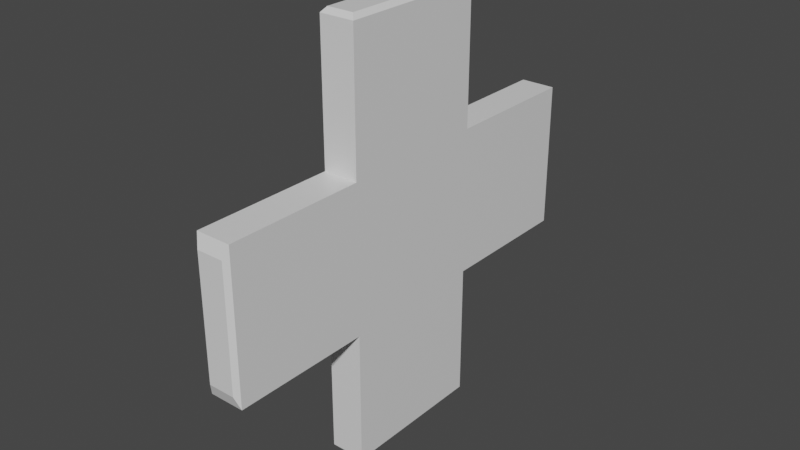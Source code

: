 # Source: HealthCross.blend  (saved by Blender 2.90.8; exported with 4.5.12 LTS)
import bpy
from mathutils import Matrix  # noqa: F401  (used for matrix-valued properties, if any)

bpy.ops.wm.read_factory_settings(use_empty=True)
scene = bpy.context.scene
scene.name = 'Scene'

# ---- collections
col_collection = bpy.data.collections.new('Collection'); scene.collection.children.link(col_collection)

# ---- materials (node trees are filled in below, after node groups)
mat_material = bpy.data.materials.new('Material')
mat_material.alpha_threshold = 0.0
mat_material.use_transparent_shadow = False
mat_material.line_color = (0.0, 0.0, 0.0, 1.0)

# ---- material node trees
mat_material.use_nodes = True; mat_material.node_tree.nodes.clear()
_N = mat_material.node_tree.nodes; _L = mat_material.node_tree.links
n0 = _N.new('ShaderNodeOutputMaterial'); n0.name = 'Material Output'; n0.location = (300, 300)
n1 = _N.new('ShaderNodeBsdfPrincipled'); n1.name = 'Principled BSDF'; n1.location = (10, 300)
n1.distribution = 'GGX'
n1.subsurface_method = 'BURLEY'
n1.inputs[2].default_value = 0.4
n1.inputs[3].default_value = 1.45
n1.inputs[27].default_value = (0.0, 0.0, 0.0, 1.0)
n1.inputs[28].default_value = 1.0
_L.new(n1.outputs[0], n0.inputs[0])
n0.is_active_output = True

# ---- world
world_world = bpy.data.worlds.new('World'); scene.world = world_world
world_world.use_nodes = True; world_world.node_tree.nodes.clear()
_N = world_world.node_tree.nodes; _L = world_world.node_tree.links
n0 = _N.new('ShaderNodeOutputWorld'); n0.name = 'World Output'; n0.location = (300, 300)
n1 = _N.new('ShaderNodeBackground'); n1.name = 'Background'; n1.location = (10, 300)
n1.inputs[0].default_value = (0.05088, 0.05088, 0.05088, 1.0)
_L.new(n1.outputs[0], n0.inputs[0])
n0.is_active_output = True
world_world.color = (0.05088, 0.05088, 0.05088)
world_world.use_sun_shadow = False
world_world.sun_shadow_jitter_overblur = 0.0

# ---- meshes
me_cube = bpy.data.meshes.new('Cube')
me_cube.from_pydata([(1.0, 1.0, 0.3333), (1.0, 1.0, -0.3333), (-1.0, -1.0, -0.3333), (-1.0, -1.0, 0.3333), (1.0, -1.0, 0.3333), (1.0, -1.0, -0.3333), (-1.0, 1.0, 0.3333), (-1.0, 1.0, -0.3333), (1.0, 1.0, 0.3333), (1.0, 1.0, -0.3333), (-1.0, -1.0, -0.3333), (-1.0, -1.0, 0.3333), (1.0, -1.0, 0.3333), (1.0, -1.0, -0.3333), (-1.0, 1.0, 0.3333), (-1.0, 1.0, -0.3333), (1.0, 1.0, 0.9415), (1.0, 1.0, -0.9415), (1.0, -1.0, 0.9415), (1.0, -1.0, -0.9415), (-1.0, 1.0, 0.9415), (-1.0, 1.0, -0.9415), (-1.0, -1.0, 0.9415), (-1.0, -1.0, -0.9415), (1.0, 2.878, 0.3333), (1.0, 2.878, -0.3333), (-1.0, 2.878, 0.3333), (-1.0, 2.878, -0.3333), (-1.0, -2.85, -0.3333), (-1.0, -2.85, 0.3333), (1.0, -2.85, 0.3333), (1.0, -2.85, -0.3333), (0.7643, 0.9415, 0.9632), (1.0, 1.0, 0.9415), (1.0, 1.0, -0.9415), (0.7643, 0.9415, -0.9669), (1.0, -1.0, 0.9415), (0.7643, -0.9415, 0.9632), (0.7643, -0.9415, -0.9669), (1.0, -1.0, -0.9415), (-1.0, 1.0, 0.9415), (-0.7643, 0.9415, 0.9632), (-0.7643, 0.9415, -0.9669), (-1.0, 1.0, -0.9415), (-0.7643, -0.9415, 0.9632), (-1.0, -1.0, 0.9415), (-1.0, -1.0, -0.9415), (-0.7643, -0.9415, -0.9669), (1.0, 2.878, 0.3333), (0.7643, 2.937, 0.2748), (0.7643, 2.937, -0.2748), (1.0, 2.878, -0.3333), (-0.7643, 2.937, 0.2748), (-1.0, 2.878, 0.3333), (-1.0, 2.878, -0.3333), (-0.7643, 2.937, -0.2748), (-0.7643, -2.909, -0.2748), (-1.0, -2.85, -0.3333), (-1.0, -2.85, 0.3333), (-0.7643, -2.909, 0.2748), (0.7643, -2.909, 0.2748), (1.0, -2.85, 0.3333), (1.0, -2.85, -0.3333), (0.7643, -2.909, -0.2748)], [], [(6, 20, 16, 0), (19, 5, 2, 23), (26, 24, 48, 49, 52, 53), (4, 18, 22, 3), (34, 35, 42, 43, 21, 17), (21, 7, 1, 17), (36, 37, 44, 45, 22, 18), (6, 0, 8, 14), (34, 17, 1, 5, 19, 39), (1, 0, 4, 5), (54, 55, 50, 51, 25, 27), (2, 3, 6, 7), (46, 23, 2, 7, 21, 43), (4, 3, 11, 12), (62, 63, 56, 57, 28, 31), (12, 11, 29, 30), (7, 6, 14, 15), (5, 4, 12, 13), (2, 5, 13, 10), (3, 2, 10, 11), (0, 1, 9, 8), (1, 7, 15, 9), (14, 8, 24, 26), (8, 9, 25, 51, 48, 24), (9, 15, 27, 25), (63, 60, 59, 56), (10, 13, 31, 28), (30, 29, 58, 59, 60, 61), (42, 35, 38, 47), (46, 47, 38, 39, 19, 23), (3, 22, 45, 40, 20, 6), (0, 16, 33, 36, 18, 4), (15, 14, 26, 53, 54, 27), (55, 52, 49, 50), (11, 10, 28, 57, 58, 29), (13, 12, 30, 61, 62, 31), (32, 41, 44, 37), (32, 37, 36, 33), (40, 45, 44, 41), (38, 35, 34, 39), (46, 43, 42, 47), (50, 49, 48, 51), (54, 53, 52, 55), (56, 59, 58, 57), (62, 61, 60, 63), (40, 41, 32, 33, 16, 20)])
_uv = me_cube.uv_layers.new(name='UVMap')
_uv.uv.foreach_set('vector', [0.5417, 0.25, 0.6177, 0.25, 0.6177, 0.5, 0.5417, 0.5, 0.3823, 0.75, 0.4583, 0.75, 0.4583, 1.0, 0.3823, 1.0, 0.5417, 0.25, 0.5417, 0.5, 0.5417, 0.5, 0.5344, 0.4705, 0.5344, 0.2795, 0.5417, 0.25, 0.5417, 0.75, 0.6177, 0.75, 0.6177, 1.0, 0.5417, 1.0, 0.375, 0.5, 0.3455, 0.5073, 0.1545, 0.5073, 0.125, 0.5, 0.125, 0.5, 0.375, 0.5, 0.3823, 0.25, 0.4583, 0.25, 0.4583, 0.5, 0.3823, 0.5, 0.6177, 0.75, 0.625, 0.7795, 0.625, 0.9705, 0.6177, 1.0, 0.6177, 1.0, 0.6177, 0.75, 0.5417, 0.25, 0.5417, 0.5, 0.5417, 0.5, 0.5417, 0.25, 0.3823, 0.5, 0.3823, 0.5, 0.4583, 0.5, 0.4583, 0.75, 0.3823, 0.75, 0.3823, 0.75, 0.4583, 0.5, 0.5417, 0.5, 0.5417, 0.75, 0.4583, 0.75, 0.4583, 0.25, 0.4656, 0.2795, 0.4656, 0.4705, 0.4583, 0.5, 0.4583, 0.5, 0.4583, 0.25, 0.4583, 0.0, 0.5417, 0.0, 0.5417, 0.25, 0.4583, 0.25, 0.3823, 0.0, 0.3823, 0.0, 0.4583, 0.0, 0.4583, 0.25, 0.3823, 0.25, 0.3823, 0.25, 0.5417, 0.75, 0.5417, 1.0, 0.5417, 1.0, 0.5417, 0.75, 0.4583, 0.75, 0.4656, 0.7795, 0.4656, 0.9705, 0.4583, 1.0, 0.4583, 1.0, 0.4583, 0.75, 0.5417, 0.75, 0.5417, 1.0, 0.5417, 1.0, 0.5417, 0.75, 0.4583, 0.25, 0.5417, 0.25, 0.5417, 0.25, 0.4583, 0.25, 0.4583, 0.75, 0.5417, 0.75, 0.5417, 0.75, 0.4583, 0.75, 0.4583, 1.0, 0.4583, 0.75, 0.4583, 0.75, 0.4583, 1.0, 0.5417, 0.0, 0.4583, 0.0, 0.4583, 0.0, 0.5417, 0.0, 0.5417, 0.5, 0.4583, 0.5, 0.4583, 0.5, 0.5417, 0.5, 0.4583, 0.5, 0.4583, 0.25, 0.4583, 0.25, 0.4583, 0.5, 0.5417, 0.25, 0.5417, 0.5, 0.5417, 0.5, 0.5417, 0.25, 0.5417, 0.5, 0.4583, 0.5, 0.4583, 0.5, 0.4583, 0.5, 0.5417, 0.5, 0.5417, 0.5, 0.4583, 0.5, 0.4583, 0.25, 0.4583, 0.25, 0.4583, 0.5, 0.4656, 0.7795, 0.5344, 0.7795, 0.5344, 0.9705, 0.4656, 0.9705, 0.4583, 1.0, 0.4583, 0.75, 0.4583, 0.75, 0.4583, 1.0, 0.5417, 0.75, 0.5417, 1.0, 0.5417, 1.0, 0.5344, 0.9705, 0.5344, 0.7795, 0.5417, 0.75, 0.1545, 0.5073, 0.3455, 0.5073, 0.3455, 0.7427, 0.1545, 0.7427, 0.125, 0.75, 0.1545, 0.7427, 0.3455, 0.7427, 0.375, 0.75, 0.375, 0.75, 0.125, 0.75, 0.5417, 0.0, 0.6177, 0.0, 0.6177, 0.0, 0.6177, 0.25, 0.6177, 0.25, 0.5417, 0.25, 0.5417, 0.5, 0.6177, 0.5, 0.6177, 0.5, 0.6177, 0.75, 0.6177, 0.75, 0.5417, 0.75, 0.4583, 0.25, 0.5417, 0.25, 0.5417, 0.25, 0.5417, 0.25, 0.4583, 0.25, 0.4583, 0.25, 0.4656, 0.2795, 0.5344, 0.2795, 0.5344, 0.4705, 0.4656, 0.4705, 0.5417, 0.0, 0.4583, 0.0, 0.4583, 0.0, 0.4583, 0.0, 0.5417, 0.0, 0.5417, 0.0, 0.4583, 0.75, 0.5417, 0.75, 0.5417, 0.75, 0.5417, 0.75, 0.4583, 0.75, 0.4583, 0.75, 0.6545, 0.5073, 0.8455, 0.5073, 0.8455, 0.7427, 0.6545, 0.7427, 0.6545, 0.5073, 0.6545, 0.7427, 0.6177, 0.75, 0.6177, 0.5, 0.6177, 0.25, 0.6177, 0.0, 0.625, 0.007313, 0.625, 0.2427, 0.3455, 0.7427, 0.3455, 0.5073, 0.3823, 0.5, 0.3823, 0.75, 0.125, 0.7427, 0.125, 0.5073, 0.1545, 0.5073, 0.1545, 0.7427, 0.4656, 0.4705, 0.5344, 0.4705, 0.5417, 0.5, 0.4583, 0.5, 0.4583, 0.25, 0.5417, 0.25, 0.5344, 0.2795, 0.4656, 0.2795, 0.4656, 0.0, 0.5344, 0.0, 0.5417, 0.0, 0.4583, 0.0, 0.4583, 0.75, 0.5417, 0.75, 0.5344, 0.7795, 0.4656, 0.7795, 0.6177, 0.25, 0.625, 0.2795, 0.625, 0.4705, 0.6177, 0.5, 0.6177, 0.5, 0.6177, 0.25])
me_cube.materials.append(mat_material)
me_cube.use_remesh_preserve_volume = False
me_cube.use_remesh_preserve_attributes = False
me_cube.use_mirror_vertex_groups = False
me_cube.update()

# ---- objects
ob_cube = bpy.data.objects.new('Cube', me_cube)

# ---- transforms, parenting, visibility, modifiers, constraints
ob_cube.location = (0.0, 0.0, 0.0)
ob_cube.scale = (0.1574, 0.6782, 2.003)
ob_cube.lock_rotations_4d = False
ob_cube.empty_display_type = 'ARROWS'
ob_cube.lineart.crease_threshold = 0.0

# ---- collection membership
col_collection.objects.link(ob_cube)

# ---- scene / render settings (as saved in the file)
scene.frame_start = 1; scene.frame_end = 250; scene.frame_set(1)
scene.render.engine = 'BLENDER_EEVEE_NEXT'
scene.cycles.use_denoising = False
scene.cycles.samples = 128
scene.cycles.sampling_pattern = 'TABULATED_SOBOL'
scene.cycles.use_adaptive_sampling = False
scene.cycles.use_light_tree = False
scene.view_settings.view_transform = 'Filmic'
bpy.context.view_layer.update()

# ---- added for rendering (the .blend has no active camera and no usable light): camera, sun
cam_auto = bpy.data.cameras.new('AutoCamera')
cam_auto.lens = 50.0
cam_auto.sensor_width = 36.0
cam_auto.clip_end = 1000.0
ob_auto_camera = bpy.data.objects.new('AutoCamera', cam_auto)
scene.collection.objects.link(ob_auto_camera)
ob_auto_camera.location = (5.13188, -6.14881, 4.10182)
ob_auto_camera.rotation_euler = (1.09748, -7.21219e-08, 0.694738)
scene.camera = ob_auto_camera
light_auto_sun = bpy.data.lights.new('AutoSun', 'SUN')
light_auto_sun.energy = 3.0
light_auto_sun.angle = 0.0523599
ob_auto_sun = bpy.data.objects.new('AutoSun', light_auto_sun)
scene.collection.objects.link(ob_auto_sun)
ob_auto_sun.rotation_euler = (0.872665, 0.174533, 0.523599)
bpy.context.view_layer.update()

